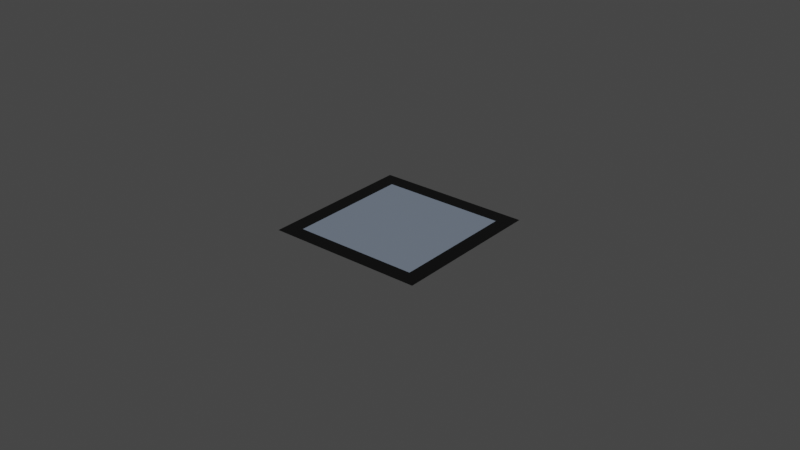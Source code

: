 # Source: part_of_emty_place.blend  (saved by Blender 2.93.20; exported with 4.5.12 LTS)
import bpy
from mathutils import Matrix  # noqa: F401  (used for matrix-valued properties, if any)

bpy.ops.wm.read_factory_settings(use_empty=True)
scene = bpy.context.scene
scene.name = 'Scene'

# ---- collections
col_collection = bpy.data.collections.new('Collection'); scene.collection.children.link(col_collection)

# ---- materials (node trees are filled in below, after node groups)
mat_material_025 = bpy.data.materials.new('Material.025')
mat_material_025.use_transparent_shadow = False
mat_material_026 = bpy.data.materials.new('Material.026')
mat_material_026.use_transparent_shadow = False

# ---- material node trees
mat_material_025.use_nodes = True; mat_material_025.node_tree.nodes.clear()
_N = mat_material_025.node_tree.nodes; _L = mat_material_025.node_tree.links
n0 = _N.new('ShaderNodeBsdfPrincipled'); n0.name = 'Principled BSDF'; n0.location = (10, 300)
n0.distribution = 'GGX'
n0.subsurface_method = 'RANDOM_WALK_SKIN'
n0.inputs[0].default_value = (0.0, 0.0, 0.0, 1.0)
n0.inputs[3].default_value = 1.45
n0.inputs[27].default_value = (0.0, 0.0, 0.0, 1.0)
n0.inputs[28].default_value = 1.0
n1 = _N.new('ShaderNodeOutputMaterial'); n1.name = 'Material Output'; n1.location = (300, 300)
_L.new(n0.outputs[0], n1.inputs[0])
n1.is_active_output = True
mat_material_026.use_nodes = True; mat_material_026.node_tree.nodes.clear()
_N = mat_material_026.node_tree.nodes; _L = mat_material_026.node_tree.links
n0 = _N.new('ShaderNodeBsdfPrincipled'); n0.name = 'Principled BSDF'; n0.location = (10, 300)
n0.distribution = 'GGX'
n0.subsurface_method = 'RANDOM_WALK_SKIN'
n0.inputs[0].default_value = (0.1683, 0.2051, 0.2623, 1.0)
n0.inputs[3].default_value = 1.45
n0.inputs[27].default_value = (0.0, 0.0, 0.0, 1.0)
n0.inputs[28].default_value = 1.0
n1 = _N.new('ShaderNodeOutputMaterial'); n1.name = 'Material Output'; n1.location = (300, 300)
_L.new(n0.outputs[0], n1.inputs[0])
n1.is_active_output = True

# ---- world
world_world = bpy.data.worlds.new('World'); scene.world = world_world
world_world.use_nodes = True; world_world.node_tree.nodes.clear()
_N = world_world.node_tree.nodes; _L = world_world.node_tree.links
n0 = _N.new('ShaderNodeOutputWorld'); n0.name = 'World Output'; n0.location = (300, 300)
n1 = _N.new('ShaderNodeBackground'); n1.name = 'Background'; n1.location = (10, 300)
n1.inputs[0].default_value = (0.05088, 0.05088, 0.05088, 1.0)
_L.new(n1.outputs[0], n0.inputs[0])
n0.is_active_output = True
world_world.color = (0.05088, 0.05088, 0.05088)
world_world.use_sun_shadow = False
world_world.sun_shadow_jitter_overblur = 0.0

# ---- meshes
me_plane_026 = bpy.data.meshes.new('Plane.026')
me_plane_026.from_pydata([(-0.05, -0.05, 0.0), (0.05, -0.05, 0.0), (-0.05, 0.05, 0.0), (0.05, 0.05, 0.0), (0.04, -0.05, 0.0), (0.04, 0.05, 0.0), (-0.05, 0.04, 0.0), (0.05, 0.04, 0.0), (0.04, 0.04, 0.0), (-0.04, 0.05, 0.0), (-0.04, -0.05, 0.0), (-0.04, 0.04, 0.0), (-0.05, -0.04, 0.0), (0.05, -0.04, 0.0), (0.04, -0.04, 0.0), (-0.04, -0.04, 0.0)], [], [(8, 7, 3, 5), (11, 8, 5, 9), (15, 14, 8, 11), (14, 13, 7, 8), (12, 15, 11, 6), (6, 11, 9, 2), (0, 10, 15, 12), (4, 1, 13, 14), (10, 4, 14, 15)])
me_plane_026.polygons.foreach_set('material_index', [0, 0, 1, 0, 0, 0, 0, 0, 0])
_uv = me_plane_026.uv_layers.new(name='UVMap')
_uv.uv.foreach_set('vector', [0.9, 0.9, 1.0, 0.9, 1.0, 1.0, 0.9, 1.0, 0.09, 0.9, 0.9, 0.9, 0.9, 1.0, 0.09, 1.0, 0.09, 0.09, 0.9, 0.09, 0.9, 0.9, 0.09, 0.9, 0.9, 0.09, 1.0, 0.09, 1.0, 0.9, 0.9, 0.9, 0.0, 0.09, 0.09, 0.09, 0.09, 0.9, 0.0, 0.9, 0.0, 0.9, 0.09, 0.9, 0.09, 1.0, 0.0, 1.0, 0.0, 0.0, 0.09, 0.0, 0.09, 0.09, 0.0, 0.09, 0.9, 0.0, 1.0, 0.0, 1.0, 0.09, 0.9, 0.09, 0.09, 0.0, 0.9, 0.0, 0.9, 0.09, 0.09, 0.09])
me_plane_026.materials.append(mat_material_025)
me_plane_026.materials.append(mat_material_026)
me_plane_026.update()

# ---- objects
ob_4 = bpy.data.objects.new('поле 4', me_plane_026)

# ---- transforms, parenting, visibility, modifiers, constraints
ob_4.location = (0.025, 0.025, 0.0)
ob_4.scale = (0.5, 0.5, 1.0)

# ---- collection membership
col_collection.objects.link(ob_4)

# ---- scene / render settings (as saved in the file)
scene.frame_start = 1; scene.frame_end = 250; scene.frame_set(1)
scene.render.engine = 'BLENDER_EEVEE_NEXT'
scene.cycles.use_denoising = False
scene.cycles.samples = 128
scene.cycles.sampling_pattern = 'TABULATED_SOBOL'
scene.cycles.use_adaptive_sampling = False
scene.cycles.use_light_tree = False
scene.view_settings.view_transform = 'Filmic'
bpy.context.view_layer.update()

# ---- added for rendering (the .blend has no active camera and no usable light): camera, sun
cam_auto = bpy.data.cameras.new('AutoCamera')
cam_auto.lens = 50.0
cam_auto.sensor_width = 36.0
cam_auto.clip_end = 1000.0
ob_auto_camera = bpy.data.objects.new('AutoCamera', cam_auto)
scene.collection.objects.link(ob_auto_camera)
ob_auto_camera.location = (0.210045, -0.197054, 0.148036)
ob_auto_camera.rotation_euler = (1.09748, -7.21219e-08, 0.694738)
scene.camera = ob_auto_camera
light_auto_sun = bpy.data.lights.new('AutoSun', 'SUN')
light_auto_sun.energy = 3.0
light_auto_sun.angle = 0.0523599
ob_auto_sun = bpy.data.objects.new('AutoSun', light_auto_sun)
scene.collection.objects.link(ob_auto_sun)
ob_auto_sun.rotation_euler = (0.872665, 0.174533, 0.523599)
bpy.context.view_layer.update()
